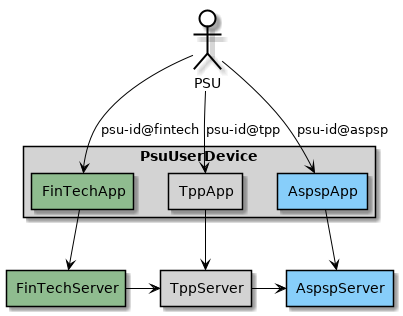

The diagram above was rendered by PlantUML. Its source (embedded in the PNG):
@startuml

skinparam agent {
    BorderColor #Black
}
skinparam component {
    ArrowColor #Black
}
skinparam actor {
    BackgroundColor #White
    FontColor #Black
    BorderColor #Black
}

actor PSU

rectangle PsuUserDevice #LightGray {
    agent FinTechApp #DarkSeaGreen
    agent TppApp #LightGray
    agent AspspApp #LightSkyBlue
}

agent FinTechServer #DarkSeaGreen
agent TppServer #LightGray
agent AspspServer #LightSkyBlue

PSU --> FinTechApp : psu-id@fintech
PSU --> TppApp : psu-id@tpp
PSU --> AspspApp : psu-id@aspsp

FinTechApp --> FinTechServer
TppApp --> TppServer
AspspApp --> AspspServer

FinTechServer -> TppServer
TppServer -> AspspServer
@enduml